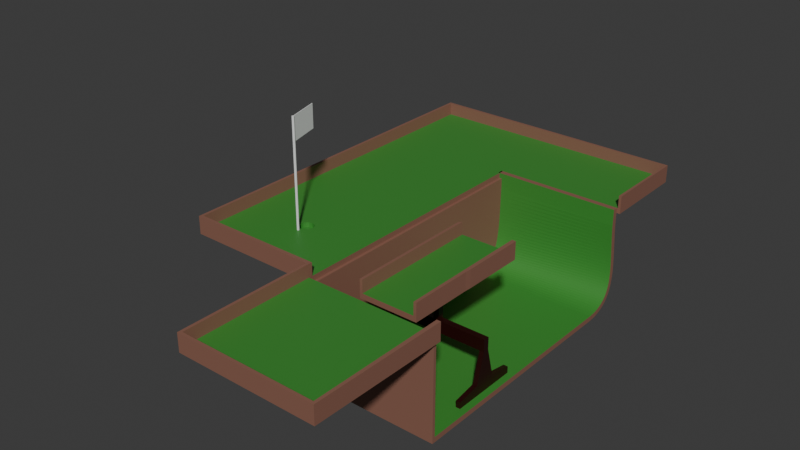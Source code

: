 # Source: lvl_4.blend  (saved by Blender 4.2.66; exported with 4.5.12 LTS)
import bpy
from mathutils import Matrix  # noqa: F401  (used for matrix-valued properties, if any)

bpy.ops.wm.read_factory_settings(use_empty=True)
scene = bpy.context.scene
scene.name = 'Scene'

# ---- collections
col_collection = bpy.data.collections.new('Collection'); scene.collection.children.link(col_collection)

# ---- materials (node trees are filled in below, after node groups)
mat_base = bpy.data.materials.new('base')
mat_weed = bpy.data.materials.new('weed')
mat_stuff = bpy.data.materials.new('stuff')

# ---- material node trees
mat_base.use_nodes = True; mat_base.node_tree.nodes.clear()
_N = mat_base.node_tree.nodes; _L = mat_base.node_tree.links
n0 = _N.new('ShaderNodeBsdfPrincipled'); n0.name = 'Principled BSDF'; n0.location = (10, 300)
n0.inputs[0].default_value = (0.2602, 0.1214, 0.0844, 1.0)
n1 = _N.new('ShaderNodeOutputMaterial'); n1.name = 'Material Output'; n1.location = (300, 300)
_L.new(n0.outputs[0], n1.inputs[0])
n1.is_active_output = True
mat_weed.use_nodes = True; mat_weed.node_tree.nodes.clear()
_N = mat_weed.node_tree.nodes; _L = mat_weed.node_tree.links
n0 = _N.new('ShaderNodeBsdfPrincipled'); n0.name = 'Principled BSDF'; n0.location = (10, 300)
n0.inputs[0].default_value = (0.04411, 0.2602, 0.03676, 1.0)
n1 = _N.new('ShaderNodeOutputMaterial'); n1.name = 'Material Output'; n1.location = (300, 300)
_L.new(n0.outputs[0], n1.inputs[0])
n1.is_active_output = True
mat_stuff.use_nodes = True; mat_stuff.node_tree.nodes.clear()
_N = mat_stuff.node_tree.nodes; _L = mat_stuff.node_tree.links
n0 = _N.new('ShaderNodeBsdfPrincipled'); n0.name = 'Principled BSDF'; n0.location = (10, 300)
n0.inputs[0].default_value = (0.02029, 0.0006071, 0.0, 1.0)
n1 = _N.new('ShaderNodeOutputMaterial'); n1.name = 'Material Output'; n1.location = (300, 300)
_L.new(n0.outputs[0], n1.inputs[0])
n1.is_active_output = True

# ---- world
world_world = bpy.data.worlds.new('World'); scene.world = world_world
world_world.use_nodes = True; world_world.node_tree.nodes.clear()
_N = world_world.node_tree.nodes; _L = world_world.node_tree.links
n0 = _N.new('ShaderNodeOutputWorld'); n0.name = 'World Output'; n0.location = (300, 300)
n1 = _N.new('ShaderNodeBackground'); n1.name = 'Background'; n1.location = (10, 300)
n1.inputs[0].default_value = (0.05088, 0.05088, 0.05088, 1.0)
_L.new(n1.outputs[0], n0.inputs[0])
n0.is_active_output = True
world_world.color = (0.05088, 0.05088, 0.05088)
world_world.sun_shadow_jitter_overblur = 0.0

# ---- meshes
me_cylinder = bpy.data.meshes.new('Cylinder')
me_cylinder.from_pydata([(0.0, 0.3, -6.3), (0.0, 0.3, 6.3), (0.15, 0.2598, -6.3), (0.15, 0.2598, 6.3), (0.2598, 0.15, -6.3), (0.2598, 0.15, 6.3), (0.3, 0.0, -6.3), (0.3, 0.0, 6.3), (0.2598, -0.15, -6.3), (0.2598, -0.15, 6.3), (0.15, -0.2598, -6.3), (0.15, -0.2598, 6.3), (0.0, -0.3, -6.3), (0.0, -0.3, 6.3), (-0.15, -0.2598, -6.3), (-0.15, -0.2598, 6.3), (-0.2598, -0.15, -6.3), (-0.2598, -0.15, 6.3), (-0.3, 0.0, -6.3), (-0.3, 0.0, 6.3), (-0.2598, 0.15, -6.3), (-0.2598, 0.15, 6.3), (-0.15, 0.2598, -6.3), (-0.15, 0.2598, 6.3), (0.0, 0.3, 3.58), (0.15, 0.2598, 3.58), (0.2598, 0.15, 3.58), (0.3, 0.0, 3.58), (0.2598, -0.15, 3.58), (0.15, -0.2598, 3.58), (0.0, -0.3, 3.58), (-0.15, -0.2598, 3.58), (-0.2598, -0.15, 3.58), (-0.3, 0.0, 3.58), (-0.2598, 0.15, 3.58), (-0.15, 0.2598, 3.58), (-2.154, 8.339, 3.58), (-2.154, 8.339, 6.3), (-2.304, 8.299, 6.3), (-2.304, 8.299, 3.58)], [], [(24, 1, 3, 25), (25, 3, 5, 26), (26, 5, 7, 27), (27, 7, 9, 28), (28, 9, 11, 29), (29, 11, 13, 30), (30, 13, 15, 31), (31, 15, 17, 32), (32, 17, 19, 33), (33, 19, 21, 34), (3, 1, 23, 21, 19, 17, 15, 13, 11, 9, 7, 5), (34, 21, 23, 35), (35, 23, 38, 39), (0, 2, 4, 6, 8, 10, 12, 14, 16, 18, 20, 22), (22, 35, 24, 0), (20, 34, 35, 22), (18, 33, 34, 20), (16, 32, 33, 18), (14, 31, 32, 16), (12, 30, 31, 14), (10, 29, 30, 12), (8, 28, 29, 10), (6, 27, 28, 8), (4, 26, 27, 6), (2, 25, 26, 4), (0, 24, 25, 2), (39, 38, 37, 36), (24, 35, 39, 36), (1, 24, 36, 37), (23, 1, 37, 38)])
_uv = me_cylinder.uv_layers.new(name='UVMap')
_uv.uv.foreach_set('vector', [1.0, 0.8921, 1.0, 1.0, 0.9167, 1.0, 0.9167, 0.8921, 0.9167, 0.8921, 0.9167, 1.0, 0.8333, 1.0, 0.8333, 0.8921, 0.8333, 0.8921, 0.8333, 1.0, 0.75, 1.0, 0.75, 0.8921, 0.75, 0.8921, 0.75, 1.0, 0.6667, 1.0, 0.6667, 0.8921, 0.6667, 0.8921, 0.6667, 1.0, 0.5833, 1.0, 0.5833, 0.8921, 0.5833, 0.8921, 0.5833, 1.0, 0.5, 1.0, 0.5, 0.8921, 0.5, 0.8921, 0.5, 1.0, 0.4167, 1.0, 0.4167, 0.8921, 0.4167, 0.8921, 0.4167, 1.0, 0.3333, 1.0, 0.3333, 0.8921, 0.3333, 0.8921, 0.3333, 1.0, 0.25, 1.0, 0.25, 0.8921, 0.25, 0.8921, 0.25, 1.0, 0.1667, 1.0, 0.1667, 0.8921, 0.37, 0.4578, 0.25, 0.49, 0.13, 0.4578, 0.04215, 0.37, 0.01, 0.25, 0.04215, 0.13, 0.13, 0.04215, 0.25, 0.01, 0.37, 0.04215, 0.4578, 0.13, 0.49, 0.25, 0.4578, 0.37, 0.1667, 0.8921, 0.1667, 1.0, 0.08333, 1.0, 0.08333, 0.8921, 0.08333, 0.8921, 0.08333, 1.0, 0.08333, 1.0, 0.08333, 0.8921, 0.75, 0.49, 0.87, 0.4578, 0.9578, 0.37, 0.99, 0.25, 0.9578, 0.13, 0.87, 0.04215, 0.75, 0.01, 0.63, 0.04215, 0.5422, 0.13, 0.51, 0.25, 0.5422, 0.37, 0.63, 0.4578, 0.08333, 0.5, 0.08333, 0.8921, 7.451e-08, 0.8921, 7.451e-08, 0.5, 0.1667, 0.5, 0.1667, 0.8921, 0.08333, 0.8921, 0.08333, 0.5, 0.25, 0.5, 0.25, 0.8921, 0.1667, 0.8921, 0.1667, 0.5, 0.3333, 0.5, 0.3333, 0.8921, 0.25, 0.8921, 0.25, 0.5, 0.4167, 0.5, 0.4167, 0.8921, 0.3333, 0.8921, 0.3333, 0.5, 0.5, 0.5, 0.5, 0.8921, 0.4167, 0.8921, 0.4167, 0.5, 0.5833, 0.5, 0.5833, 0.8921, 0.5, 0.8921, 0.5, 0.5, 0.6667, 0.5, 0.6667, 0.8921, 0.5833, 0.8921, 0.5833, 0.5, 0.75, 0.5, 0.75, 0.8921, 0.6667, 0.8921, 0.6667, 0.5, 0.8333, 0.5, 0.8333, 0.8921, 0.75, 0.8921, 0.75, 0.5, 0.9167, 0.5, 0.9167, 0.8921, 0.8333, 0.8921, 0.8333, 0.5, 1.0, 0.5, 1.0, 0.8921, 0.9167, 0.8921, 0.9167, 0.5, 0.08333, 0.8921, 0.08333, 1.0, 7.451e-08, 1.0, 7.451e-08, 0.8921, 7.451e-08, 0.8921, 0.08333, 0.8921, 0.08333, 0.8921, 7.451e-08, 0.8921, 1.0, 1.0, 1.0, 0.8921, 1.0, 0.8921, 1.0, 1.0, 0.13, 0.4578, 0.25, 0.49, 0.25, 0.49, 0.13, 0.4578])
me_cylinder.update()
me_cube = bpy.data.meshes.new('Cube')
me_cube.from_pydata([(0.09858, -1.751, 10.73), (15.12, -1.144, 10.73), (0.588, -5.719, -0.2906), (0.588, -5.719, 0.317), (0.09858, -1.144, 10.73), (15.12, -1.751, 10.73), (15.61, -5.719, -0.2906), (15.61, -5.719, 0.317), (15.61, -32.97, 0.317), (15.61, -32.97, -0.2906), (15.61, -18.26, 0.317), (15.61, -18.26, -0.2906), (0.588, -18.26, 0.317), (0.588, -18.26, -0.2906), (15.61, -6.849, 0.317), (15.61, -6.849, -0.2906), (0.588, -6.849, 0.317), (0.588, -6.849, -0.2906), (-0.06515, -32.97, 12.95), (16.07, -32.97, 12.95), (-0.06515, -48.64, 12.95), (15.93, -48.64, 12.95), (0.2604, -32.97, 12.95), (15.61, -32.97, 12.95), (0.2604, -48.32, 12.95), (15.61, -48.32, 12.95), (16.07, -32.97, 10.88), (16.07, -32.97, 11.49), (-0.06515, -32.97, 10.88), (-0.06515, -32.97, 11.49), (15.93, -48.64, 10.88), (15.93, -48.64, 11.49), (-0.06515, -48.64, 11.49), (-0.06515, -48.64, 10.88), (15.61, -32.97, 11.49), (15.61, -32.97, 10.88), (0.2604, -32.97, 10.88), (0.2604, -32.97, 11.49), (15.61, -48.32, 11.49), (15.61, -48.32, 10.88), (0.2604, -48.32, 11.49), (0.2604, -48.32, 10.88), (15.61, -33.3, 0.317), (15.61, -33.3, -0.2906), (0.1276, -18.26, 0.317), (0.1276, -18.26, -0.2906), (0.1276, -6.849, 0.317), (0.1276, -6.849, -0.2906), (0.588, -18.26, 10.88), (0.588, -6.849, 10.88), (0.1276, -18.26, 10.88), (15.61, -33.3, 10.88), (0.1276, -6.849, 10.88), (0.588, -32.99, 0.317), (7.385, -32.97, 0.317), (7.543, -32.97, -0.2906), (0.588, -32.83, -0.2906), (7.098, -33.3, 0.317), (0.2014, -33.33, 0.317), (7.145, -33.3, -0.2906), (0.201, -33.29, -0.2906), (7.409, -32.97, 10.88), (0.588, -32.97, 10.88), (0.2014, -33.33, 10.88), (7.102, -33.3, 10.88), (0.09858, -1.144, 9.603), (0.09858, -1.751, 9.603), (15.12, -1.144, 9.603), (15.12, -1.751, 9.603), (0.09999, -1.159, 9.111), (0.1042, -1.172, 8.623), (0.1109, -1.183, 8.139), (0.12, -1.194, 7.661), (0.1313, -1.204, 7.188), (0.1447, -1.217, 6.722), (0.1599, -1.232, 6.264), (0.1767, -1.251, 5.814), (0.195, -1.275, 5.372), (0.2146, -1.305, 4.941), (0.2352, -1.342, 4.52), (0.2569, -1.388, 4.11), (0.2792, -1.444, 3.712), (0.3021, -1.509, 3.328), (0.3254, -1.587, 2.957), (0.3488, -1.677, 2.602), (0.3721, -1.781, 2.264), (0.3952, -1.899, 1.943), (0.4177, -2.031, 1.64), (0.4396, -2.18, 1.358), (0.4605, -2.344, 1.097), (0.4802, -2.523, 0.8584), (0.4986, -2.719, 0.6424), (0.5156, -2.931, 0.4496), (0.5309, -3.158, 0.2797), (0.5446, -3.403, 0.1324), (0.5566, -3.666, 0.00711), (0.5668, -3.948, -0.09661), (0.5752, -4.251, -0.179), (0.5816, -4.578, -0.2401), (0.586, -4.93, -0.2795), (0.5881, -5.31, -0.2966), (15.6, -5.219, -0.2583), (15.6, -4.746, -0.1969), (15.59, -4.3, -0.1062), (15.58, -3.882, 0.01372), (15.57, -3.492, 0.1627), (15.55, -3.13, 0.3399), (15.54, -2.799, 0.5438), (15.52, -2.499, 0.7722), (15.5, -2.232, 1.022), (15.48, -1.997, 1.29), (15.45, -1.793, 1.574), (15.43, -1.617, 1.869), (15.41, -1.469, 2.175), (15.38, -1.345, 2.49), (15.36, -1.243, 2.812), (15.34, -1.159, 3.142), (15.32, -1.093, 3.478), (15.3, -1.041, 3.822), (15.28, -1.003, 4.172), (15.26, -0.9765, 4.529), (15.24, -0.9601, 4.892), (15.22, -0.9527, 5.261), (15.2, -0.9529, 5.637), (15.19, -0.9598, 6.018), (15.17, -0.9721, 6.403), (15.16, -0.9888, 6.794), (15.15, -1.009, 7.188), (15.14, -1.031, 7.586), (15.13, -1.055, 7.987), (15.12, -1.079, 8.389), (15.12, -1.102, 8.793), (15.12, -1.124, 9.198), (15.6, -5.255, 0.3482), (15.6, -4.823, 0.4058), (15.59, -4.421, 0.4892), (15.58, -4.05, 0.5975), (15.57, -3.709, 0.7297), (15.55, -3.399, 0.8844), (15.54, -3.119, 1.06), (15.52, -2.869, 1.254), (15.5, -2.647, 1.466), (15.48, -2.452, 1.692), (15.46, -2.283, 1.932), (15.44, -2.136, 2.184), (15.42, -2.011, 2.448), (15.4, -1.905, 2.724), (15.38, -1.817, 3.01), (15.35, -1.744, 3.306), (15.33, -1.685, 3.613), (15.31, -1.638, 3.931), (15.29, -1.604, 4.258), (15.27, -1.58, 4.596), (15.25, -1.565, 4.942), (15.23, -1.559, 5.297), (15.22, -1.56, 5.66), (15.2, -1.567, 6.031), (15.18, -1.579, 6.409), (15.17, -1.596, 6.793), (15.16, -1.616, 7.183), (15.14, -1.639, 7.578), (15.13, -1.662, 7.977), (15.13, -1.686, 8.38), (15.12, -1.71, 8.786), (15.12, -1.732, 9.194), (0.5868, -5.347, 0.3099), (0.5836, -5.007, 0.3232), (0.5785, -4.699, 0.3553), (0.5718, -4.419, 0.4048), (0.5636, -4.165, 0.4704), (0.5541, -3.935, 0.5516), (0.5434, -3.723, 0.6485), (0.5313, -3.528, 0.7618), (0.518, -3.345, 0.8931), (0.5032, -3.174, 1.044), (0.487, -3.014, 1.217), (0.4694, -2.863, 1.412), (0.4504, -2.722, 1.631), (0.4301, -2.592, 1.874), (0.4088, -2.472, 2.14), (0.3867, -2.365, 2.428), (0.3639, -2.269, 2.738), (0.3408, -2.184, 3.067), (0.3176, -2.11, 3.414), (0.2944, -2.047, 3.779), (0.2716, -1.993, 4.16), (0.2493, -1.948, 4.555), (0.2277, -1.912, 4.964), (0.2071, -1.882, 5.386), (0.1877, -1.858, 5.819), (0.1697, -1.839, 6.263), (0.1533, -1.824, 6.717), (0.1386, -1.812, 7.18), (0.1258, -1.801, 7.651), (0.1153, -1.791, 8.13), (0.1071, -1.78, 8.615), (0.1014, -1.767, 9.107), (0.1276, -1.144, 0.317), (0.1276, -1.144, 10.88), (0.1276, -1.144, -0.2906), (0.588, -1.144, -0.2906), (0.588, -1.144, 10.88), (0.588, -1.144, 0.317), (0.09858, -1.751, 11.49), (-15.41, 9.46, 12.95), (-15.41, -32.84, 12.95), (0.2604, 9.135, 12.95), (0.2604, -32.51, 12.95), (-15.08, 9.135, 12.95), (-15.08, -32.51, 12.95), (15.21, 9.135, 12.95), (15.42, 9.347, 12.95), (-15.41, -32.84, 10.88), (-15.41, -32.84, 11.49), (-15.41, 9.46, 11.49), (-15.41, 9.46, 10.88), (0.2604, -32.51, 10.88), (0.2604, 9.135, 10.88), (0.2604, 9.135, 11.49), (-15.08, -32.51, 10.88), (-15.08, 9.135, 11.49), (-15.08, 9.135, 10.88), (-0.06515, -32.51, 10.88), (0.2604, -24.31, 10.88), (0.2604, -17.49, 10.88), (-0.1018, -17.11, 10.88), (-0.06515, -24.01, 10.88), (-15.41, -0.9231, 12.95), (-15.08, -1.11, 12.95), (-15.41, -0.9231, 11.49), (-15.41, -0.9231, 10.88), (0.2604, -1.11, 11.49), (0.2604, -1.11, 10.88), (-15.08, -1.11, 11.49), (-15.08, -1.11, 10.88), (15.21, -1.11, 10.88), (15.21, 9.135, 10.88), (15.21, 9.135, 11.49), (15.21, -1.11, 11.49), (0.2604, 9.435, 11.49), (0.2604, 9.435, 10.88), (15.51, -1.11, 10.88), (15.42, 9.347, 10.88), (15.42, 9.347, 11.49), (15.51, -1.11, 11.49), (15.21, -1.11, 12.95), (15.12, -1.751, 11.49), (15.51, -1.11, 12.95), (0.2604, 9.435, 12.95), (15.12, -1.144, 11.49), (0.09858, -1.144, 11.49), (-15.41, -18.39, 10.88), (-15.08, -18.26, 10.88), (-15.41, -18.39, 12.95), (-15.08, -18.26, 12.95), (-15.41, -18.39, 11.49), (0.2604, -18.26, 10.88), (0.2604, -32.51, 11.49), (-15.08, -32.51, 11.49), (0.2604, -18.26, 11.49), (-15.08, -18.26, 11.49), (-6.796, -25.96, 11.49), (-6.796, -24.81, 11.49), (-8.032, -24.81, 11.49), (-8.032, -25.96, 11.49), (-6.632, -25.7, 11.49), (-7.057, -26.15, 11.49), (-7.057, -24.62, 11.49), (-6.632, -25.07, 11.49), (-8.197, -25.07, 11.49), (-7.771, -24.62, 11.49), (-7.771, -26.15, 11.49), (-8.197, -25.7, 11.49), (-7.414, -24.54, 11.49), (-7.414, -26.23, 11.49), (-6.571, -25.38, 11.49), (-8.257, -25.38, 11.49), (-6.796, -25.96, 10.97), (-6.796, -24.81, 10.97), (-8.032, -24.81, 10.97), (-8.032, -25.96, 10.97), (-6.632, -25.7, 10.97), (-7.057, -26.15, 10.97), (-7.183, -25.6, 10.97), (-7.057, -24.62, 10.97), (-6.632, -25.07, 10.97), (-7.183, -25.17, 10.97), (-8.197, -25.07, 10.97), (-7.771, -24.62, 10.97), (-7.645, -25.17, 10.97), (-7.771, -26.15, 10.97), (-8.197, -25.7, 10.97), (-7.645, -25.6, 10.97), (-7.414, -24.54, 10.97), (-7.414, -25.17, 10.97), (-7.414, -26.23, 10.97), (-7.414, -25.6, 10.97), (-6.571, -25.38, 10.97), (-7.183, -25.38, 10.97), (-8.257, -25.38, 10.97), (-7.645, -25.38, 10.97), (-7.414, -25.38, 10.97), (9.33, -23.82, 10.88), (8.722, -23.82, 10.88), (9.33, -24.52, 10.88), (8.722, -24.52, 10.88), (9.33, -23.82, 6.301), (8.722, -23.82, 6.301), (9.33, -24.52, 6.301), (8.722, -24.52, 6.301), (9.33, -23.82, 4.912), (8.722, -23.82, 4.912), (9.33, -24.52, 4.912), (8.722, -24.52, 4.912), (3.227, -24.52, 6.301), (3.227, -23.82, 6.301), (3.227, -23.82, 4.912), (3.227, -24.52, 4.912), (14.83, -23.82, 6.301), (14.83, -24.52, 6.301), (14.83, -24.52, 4.912), (14.83, -23.82, 4.912), (3.656, -23.82, 6.301), (3.656, -24.52, 6.301), (3.656, -23.82, 4.912), (3.656, -24.52, 4.912), (14.32, -24.52, 6.301), (14.32, -23.82, 6.301), (14.32, -24.52, 4.912), (14.32, -23.82, 4.912), (3.656, -24.52, 0.1841), (3.227, -24.52, 0.1841), (3.227, -23.82, 0.1841), (3.656, -23.82, 0.1841), (14.32, -23.82, 0.1841), (14.83, -23.82, 0.1841), (14.83, -24.52, 0.1841), (14.32, -24.52, 0.1841), (3.227, -28.09, 1.058), (3.227, -28.09, 0.1841), (3.656, -28.09, 0.1841), (3.656, -28.09, 1.058), (3.656, -20.25, 1.058), (3.656, -20.25, 0.1841), (3.227, -20.25, 0.1841), (3.227, -20.25, 1.058), (14.83, -20.25, 1.058), (14.83, -20.25, 0.1841), (14.32, -20.25, 0.1841), (14.32, -20.25, 1.058), (14.32, -28.09, 1.058), (14.32, -28.09, 0.1841), (14.83, -28.09, 0.1841), (14.83, -28.09, 1.058), (14.32, -26.31, 0.1841), (14.32, -25.42, 1.521), (14.83, -26.31, 0.1841), (14.83, -25.42, 1.521), (3.227, -26.31, 0.1841), (3.227, -25.42, 1.521), (3.656, -26.31, 0.1841), (3.656, -25.42, 1.521), (3.656, -22.03, 0.1841), (3.656, -22.92, 1.521), (3.227, -22.03, 0.1841), (3.227, -22.92, 1.521), (14.83, -22.03, 0.1841), (14.83, -22.92, 1.521), (14.32, -22.03, 0.1841), (14.32, -22.92, 1.521)], [], [(17, 16, 3, 2), (67, 68, 164, 132), (6, 7, 14, 15), (65, 66, 0, 4), (2, 6, 15, 17), (7, 3, 16, 14), (43, 42, 57, 59), (55, 9, 43, 59), (12, 16, 49, 48), (11, 13, 17, 15), (8, 54, 61, 35), (12, 10, 14, 16), (32, 31, 21, 20), (31, 27, 19, 21), (24, 22, 18, 20), (39, 35, 26, 30), (29, 32, 20, 18), (34, 38, 25, 23), (40, 37, 22, 24), (23, 25, 21, 19), (41, 39, 30, 33), (33, 32, 29, 28), (30, 31, 32, 33), (34, 37, 40, 38), (36, 41, 33, 28), (26, 27, 31, 30), (38, 40, 24, 25), (36, 35, 39, 41), (25, 24, 20, 21), (57, 42, 51, 64), (60, 58, 44, 45), (45, 44, 46, 47), (17, 13, 45, 47), (51, 42, 8, 35), (11, 9, 55, 56, 13), (62, 48, 50, 63), (35, 61, 64, 51), (15, 14, 10, 11), (8, 9, 11, 10), (42, 43, 9, 8), (48, 49, 52, 50), (44, 58, 63, 50), (8, 10, 12, 53, 54), (13, 56, 60, 45), (46, 44, 50, 52), (60, 56, 55, 59), (58, 60, 59, 57), (5, 0, 66, 68), (64, 61, 62, 63), (57, 64, 63, 58), (61, 54, 53, 62), (53, 12, 48, 62), (26, 35, 34, 27), (19, 27, 34, 23), (28, 29, 37, 36), (37, 29, 18, 22), (37, 34, 35, 36), (49, 16, 202, 201), (16, 17, 200, 202), (4, 1, 67, 65), (1, 5, 68, 67), (0, 5, 246, 203), (15, 17, 16, 14), (65, 67, 132, 69), (68, 66, 196, 164), (66, 65, 69, 196), (69, 132, 131, 70), (70, 131, 130, 71), (71, 130, 129, 72), (72, 129, 128, 73), (73, 128, 127, 74), (74, 127, 126, 75), (75, 126, 125, 76), (76, 125, 124, 77), (77, 124, 123, 78), (78, 123, 122, 79), (79, 122, 121, 80), (80, 121, 120, 81), (81, 120, 119, 82), (82, 119, 118, 83), (83, 118, 117, 84), (84, 117, 116, 85), (85, 116, 115, 86), (86, 115, 114, 87), (87, 114, 113, 88), (88, 113, 112, 89), (89, 112, 111, 90), (90, 111, 110, 91), (91, 110, 109, 92), (92, 109, 108, 93), (93, 108, 107, 94), (94, 107, 106, 95), (95, 106, 105, 96), (96, 105, 104, 97), (97, 104, 103, 98), (98, 103, 102, 99), (99, 102, 101, 100), (100, 101, 6, 2), (132, 164, 163, 131), (131, 163, 162, 130), (130, 162, 161, 129), (129, 161, 160, 128), (128, 160, 159, 127), (127, 159, 158, 126), (126, 158, 157, 125), (125, 157, 156, 124), (124, 156, 155, 123), (123, 155, 154, 122), (122, 154, 153, 121), (121, 153, 152, 120), (120, 152, 151, 119), (119, 151, 150, 118), (118, 150, 149, 117), (117, 149, 148, 116), (116, 148, 147, 115), (115, 147, 146, 114), (114, 146, 145, 113), (113, 145, 144, 112), (112, 144, 143, 111), (111, 143, 142, 110), (110, 142, 141, 109), (109, 141, 140, 108), (108, 140, 139, 107), (107, 139, 138, 106), (106, 138, 137, 105), (105, 137, 136, 104), (104, 136, 135, 103), (103, 135, 134, 102), (102, 134, 133, 101), (101, 133, 7, 6), (164, 196, 195, 163), (163, 195, 194, 162), (162, 194, 193, 161), (161, 193, 192, 160), (160, 192, 191, 159), (159, 191, 190, 158), (158, 190, 189, 157), (157, 189, 188, 156), (156, 188, 187, 155), (155, 187, 186, 154), (154, 186, 185, 153), (153, 185, 184, 152), (152, 184, 183, 151), (151, 183, 182, 150), (150, 182, 181, 149), (149, 181, 180, 148), (148, 180, 179, 147), (147, 179, 178, 146), (146, 178, 177, 145), (145, 177, 176, 144), (144, 176, 175, 143), (143, 175, 174, 142), (142, 174, 173, 141), (141, 173, 172, 140), (140, 172, 171, 139), (139, 171, 170, 138), (138, 170, 169, 137), (137, 169, 168, 136), (136, 168, 167, 135), (135, 167, 166, 134), (134, 166, 165, 133), (133, 165, 3, 7), (196, 69, 70, 195), (195, 70, 71, 194), (194, 71, 72, 193), (193, 72, 73, 192), (192, 73, 74, 191), (191, 74, 75, 190), (190, 75, 76, 189), (189, 76, 77, 188), (188, 77, 78, 187), (187, 78, 79, 186), (186, 79, 80, 185), (185, 80, 81, 184), (184, 81, 82, 183), (183, 82, 83, 182), (182, 83, 84, 181), (181, 84, 85, 180), (180, 85, 86, 179), (179, 86, 87, 178), (178, 87, 88, 177), (177, 88, 89, 176), (176, 89, 90, 175), (175, 90, 91, 174), (174, 91, 92, 173), (173, 92, 93, 172), (172, 93, 94, 171), (171, 94, 95, 170), (170, 95, 96, 169), (169, 96, 97, 168), (168, 97, 98, 167), (167, 98, 99, 166), (166, 99, 100, 165), (165, 100, 2, 3), (197, 198, 201, 202), (199, 197, 202, 200), (47, 46, 197, 199), (17, 47, 199, 200), (46, 52, 198, 197), (52, 49, 201, 198), (255, 213, 205, 253), (213, 37, 22, 205), (208, 206, 248, 204), (219, 216, 36, 212), (239, 214, 204, 248), (257, 258, 209, 207), (220, 218, 206, 208), (207, 209, 205, 22), (252, 219, 212, 251), (215, 214, 239, 240), (230, 229, 214, 215), (231, 218, 220, 233), (217, 221, 215, 240), (36, 37, 213, 212), (233, 220, 208, 228), (256, 216, 219, 252), (228, 208, 204, 227), (216, 223, 226, 222), (226, 223, 224, 225), (36, 216, 257, 37), (22, 37, 257, 207), (210, 245, 247, 211), (250, 203, 246, 249), (259, 257, 216, 256), (231, 232, 235, 238), (254, 228, 227, 253), (217, 232, 234, 221), (260, 233, 228, 254), (259, 231, 233, 260), (251, 255, 229, 230), (221, 234, 230, 215), (214, 229, 227, 204), (239, 218, 206, 248), (218, 231, 238, 237), (218, 237, 210, 206), (232, 217, 236, 235), (243, 244, 241, 242), (240, 239, 243, 242), (235, 236, 242, 241), (236, 217, 240, 242), (238, 235, 241, 244), (217, 218, 239, 240), (206, 210, 211, 248), (237, 238, 245, 210), (243, 239, 248, 211), (244, 243, 211, 247), (238, 244, 247, 245), (1, 4, 250, 249), (4, 0, 203, 250), (5, 1, 249, 246), (212, 213, 255, 251), (258, 260, 254, 209), (209, 254, 253, 205), (231, 259, 256, 232), (232, 256, 252, 234), (234, 252, 251, 230), (229, 255, 253, 227), (263, 270, 273, 267, 262, 259, 260), (261, 266, 274, 271, 264, 258, 257), (264, 272, 276, 269, 263, 260, 258), (271, 274, 295, 290), (266, 261, 277, 282), (269, 276, 299, 287), (274, 266, 282, 295), (268, 262, 278, 285), (263, 269, 287, 279), (267, 273, 293, 284), (270, 263, 279, 288), (265, 275, 297, 281), (262, 268, 275, 265, 261, 257, 259), (264, 271, 290, 280), (272, 264, 280, 291), (275, 268, 285, 297), (273, 270, 288, 293), (276, 272, 291, 299), (261, 265, 281, 277), (262, 267, 284, 278), (277, 281, 283, 282), (297, 285, 286, 298), (278, 284, 286, 285), (293, 288, 289, 294), (279, 287, 289, 288), (299, 291, 292, 300), (280, 290, 292, 291), (295, 282, 283, 296), (301, 294, 289, 300), (298, 286, 294, 301), (290, 295, 296, 292), (284, 293, 294, 286), (283, 298, 301, 296), (296, 301, 300, 292), (287, 299, 300, 289), (281, 297, 298, 283), (304, 305, 309, 308), (308, 309, 313, 312), (303, 302, 306, 307), (305, 303, 307, 309), (302, 304, 308, 306), (311, 310, 312, 313), (313, 325, 324, 311), (307, 306, 310, 311), (309, 323, 325, 313), (314, 315, 316, 317), (322, 315, 314, 323), (324, 316, 315, 322), (323, 314, 317, 325), (318, 319, 320, 321), (326, 319, 318, 327), (328, 320, 319, 326), (327, 318, 321, 329), (311, 324, 322, 307), (307, 322, 323, 309), (306, 327, 329, 310), (310, 329, 328, 312), (312, 328, 326, 308), (308, 326, 327, 306), (330, 331, 332, 333), (316, 332, 331, 317), (325, 330, 333, 324), (334, 335, 336, 337), (320, 336, 335, 321), (329, 334, 337, 328), (338, 339, 340, 341), (358, 339, 338, 359), (360, 340, 339, 358), (361, 341, 340, 360), (359, 338, 341, 361), (342, 343, 344, 345), (362, 343, 342, 363), (364, 344, 343, 362), (365, 345, 344, 364), (363, 342, 345, 365), (346, 347, 348, 349), (366, 347, 346, 367), (368, 348, 347, 366), (369, 349, 348, 368), (367, 346, 349, 369), (350, 351, 352, 353), (354, 351, 350, 355), (356, 352, 351, 354), (357, 353, 352, 356), (355, 350, 353, 357), (328, 355, 357, 320), (320, 357, 356, 336), (336, 356, 354, 337), (337, 354, 355, 328), (317, 359, 361, 325), (325, 361, 360, 330), (330, 360, 358, 331), (331, 358, 359, 317), (324, 363, 365, 316), (316, 365, 364, 332), (332, 364, 362, 333), (333, 362, 363, 324), (321, 367, 369, 329), (329, 369, 368, 334), (334, 368, 366, 335), (335, 366, 367, 321), (303, 305, 304, 302)])
me_cube.polygons.foreach_set('material_index', [0, 0, 0, 0, 0, 1, 0, 0, 0, 0, 0, 1, 0, 0, 0, 0, 0, 0, 0, 0, 0, 0, 0, 1, 0, 0, 0, 0, 0, 0, 0, 0, 0, 0, 0, 0, 0, 0, 0, 0, 0, 0, 1, 0, 0, 0, 0, 1, 0, 0, 0, 0, 0, 0, 0, 0, 0, 0, 0, 0, 0, 1, 0, 0, 1, 0, 0, 0, 0, 0, 0, 0, 0, 0, 0, 0, 0, 0, 0, 0, 0, 0, 0, 0, 0, 0, 0, 0, 0, 0, 0, 0, 0, 0, 0, 0, 0, 0, 0, 0, 0, 0, 0, 0, 0, 0, 0, 0, 0, 0, 0, 0, 0, 0, 0, 0, 0, 0, 0, 0, 0, 0, 0, 0, 0, 0, 0, 0, 0, 0, 1, 1, 1, 1, 1, 1, 1, 1, 1, 1, 1, 1, 1, 1, 1, 1, 1, 1, 1, 1, 1, 1, 1, 1, 1, 1, 1, 1, 1, 1, 1, 1, 0, 0, 0, 0, 0, 0, 0, 0, 0, 0, 0, 0, 0, 0, 0, 0, 0, 0, 0, 0, 0, 0, 0, 0, 0, 0, 0, 0, 0, 0, 0, 0, 0, 0, 0, 0, 0, 0, 0, 0, 0, 0, 0, 0, 0, 0, 0, 0, 0, 1, 0, 0, 0, 0, 0, 0, 0, 0, 0, 0, 0, 0, 0, 0, 0, 0, 1, 0, 0, 0, 0, 1, 0, 0, 0, 0, 0, 0, 0, 0, 0, 1, 0, 0, 0, 0, 0, 0, 0, 0, 0, 0, 0, 0, 0, 1, 1, 1, 1, 1, 1, 1, 1, 1, 1, 1, 1, 1, 1, 1, 1, 1, 1, 1, 1, 1, 1, 1, 1, 1, 1, 1, 1, 1, 1, 1, 1, 1, 1, 1, 1, 2, 2, 2, 2, 2, 2, 2, 2, 2, 2, 2, 2, 2, 2, 2, 2, 2, 2, 2, 2, 2, 2, 2, 2, 2, 2, 2, 2, 2, 2, 2, 2, 2, 2, 2, 2, 2, 2, 2, 2, 2, 2, 2, 2, 2, 2, 2, 2, 2, 2, 2, 2, 2, 2, 2, 2, 2, 2, 2, 2, 2, 2, 2, 2, 2, 2])
_uv = me_cube.uv_layers.new(name='UVMap')
_uv.uv.foreach_set('vector', [0.375, 0.0, 0.625, 0.0, 0.625, 0.25, 0.375, 0.25, 0.375, 0.75, 0.625, 0.75, 0.625, 0.7424, 0.375, 0.7424, 0.375, 0.5, 0.625, 0.5, 0.625, 0.75, 0.375, 0.75, 0.375, 0.0, 0.625, 0.0, 0.625, 0.25, 0.375, 0.25, 0.125, 0.5, 0.375, 0.5, 0.375, 0.75, 0.125, 0.75, 0.625, 0.5, 0.875, 0.5, 0.875, 0.75, 0.625, 0.75, 0.375, 0.25, 0.625, 0.25, 0.625, 0.25, 0.375, 0.25, 0.125, 0.5, 0.125, 0.5, 0.125, 0.5, 0.125, 0.5, 0.875, 0.5, 0.875, 0.5, 0.875, 0.5, 0.875, 0.5, 0.125, 0.5, 0.125, 0.5, 0.125, 0.5, 0.125, 0.5, 0.875, 0.5, 0.875, 0.5, 0.875, 0.5, 0.875, 0.5, 0.875, 0.5, 0.875, 0.5, 0.875, 0.5, 0.875, 0.5, 0.625, 1.0, 0.625, 0.75, 0.625, 0.75, 0.625, 1.0, 0.625, 0.75, 0.625, 0.5, 0.625, 0.5, 0.625, 0.75, 0.875, 0.75, 0.875, 0.5, 0.875, 0.5, 0.875, 0.75, 0.375, 0.75, 0.375, 0.5, 0.375, 0.5, 0.375, 0.75, 0.625, 0.25, 0.625, 0.0, 0.625, 0.0, 0.625, 0.25, 0.625, 0.5, 0.625, 0.75, 0.625, 0.75, 0.625, 0.5, 0.875, 0.75, 0.875, 0.5, 0.875, 0.5, 0.875, 0.75, 0.625, 0.5, 0.625, 0.75, 0.625, 0.75, 0.625, 0.5, 0.125, 0.75, 0.375, 0.75, 0.375, 0.75, 0.125, 0.75, 0.375, 0.0, 0.625, 0.0, 0.625, 0.25, 0.375, 0.25, 0.375, 0.75, 0.625, 0.75, 0.625, 1.0, 0.375, 1.0, 0.625, 0.5, 0.875, 0.5, 0.875, 0.75, 0.625, 0.75, 0.125, 0.5, 0.125, 0.75, 0.125, 0.75, 0.125, 0.5, 0.375, 0.5, 0.625, 0.5, 0.625, 0.75, 0.375, 0.75, 0.625, 0.75, 0.875, 0.75, 0.875, 0.75, 0.625, 0.75, 0.125, 0.5, 0.375, 0.5, 0.375, 0.75, 0.125, 0.75, 0.625, 0.75, 0.875, 0.75, 0.875, 0.75, 0.625, 0.75, 0.625, 0.25, 0.625, 0.25, 0.625, 0.25, 0.625, 0.25, 0.375, 0.25, 0.625, 0.25, 0.625, 0.25, 0.375, 0.25, 0.375, 0.25, 0.625, 0.25, 0.625, 0.25, 0.375, 0.25, 0.125, 0.5, 0.125, 0.5, 0.125, 0.5, 0.125, 0.5, 0.625, 1.0, 0.625, 1.0, 0.625, 0.5, 0.875, 0.75, 0.125, 0.5, 0.125, 0.5, 0.125, 0.5, 0.125, 0.5, 0.125, 0.5, 0.875, 0.5, 0.875, 0.5, 0.875, 0.5, 0.875, 0.5, 0.875, 0.5, 0.875, 0.5, 0.875, 0.5, 0.875, 0.5, 0.125, 0.5, 0.875, 0.5, 0.625, 0.5, 0.125, 0.5, 0.625, 0.5, 0.375, 0.5, 0.125, 0.5, 0.625, 0.5, 0.625, 1.0, 0.125, 0.75, 0.375, 0.5, 0.625, 0.5, 0.875, 0.5, 0.875, 0.5, 0.875, 0.5, 0.875, 0.5, 0.625, 0.25, 0.625, 0.25, 0.625, 0.25, 0.625, 0.25, 0.875, 0.5, 0.875, 0.5, 0.875, 0.5, 0.875, 0.5, 0.875, 0.5, 0.125, 0.5, 0.125, 0.5, 0.125, 0.5, 0.125, 0.5, 0.625, 0.25, 0.625, 0.25, 0.625, 0.25, 0.625, 0.25, 0.125, 0.5, 0.125, 0.5, 0.125, 0.5, 0.125, 0.5, 0.625, 0.25, 0.375, 0.25, 0.375, 0.25, 0.625, 0.25, 0.625, 0.5, 0.875, 0.5, 0.875, 0.75, 0.625, 0.75, 0.875, 0.5, 0.875, 0.5, 0.875, 0.5, 0.875, 0.5, 0.625, 0.25, 0.625, 0.25, 0.625, 0.25, 0.625, 0.25, 0.875, 0.5, 0.875, 0.5, 0.875, 0.5, 0.875, 0.5, 0.875, 0.5, 0.875, 0.5, 0.875, 0.5, 0.875, 0.5, 0.375, 0.5, 0.375, 0.5, 0.0, 0.0, 0.625, 0.5, 0.625, 0.5, 0.625, 0.5, 0.0, 0.0, 0.625, 0.5, 0.125, 0.5, 0.625, 0.25, 0.0, 0.0, 0.125, 0.5, 0.0, 0.0, 0.625, 0.25, 0.625, 0.25, 0.875, 0.5, 0.0, 0.0, 0.0, 0.0, 0.375, 0.5, 0.125, 0.5, 0.875, 0.5, 0.875, 0.5, 0.875, 0.5, 0.875, 0.5, 0.625, 0.0, 0.375, 0.0, 0.375, 0.0, 0.625, 0.0, 0.125, 0.5, 0.375, 0.5, 0.375, 0.75, 0.125, 0.75, 0.375, 0.5, 0.625, 0.5, 0.625, 0.75, 0.375, 0.75, 0.875, 0.5, 0.625, 0.5, 0.625, 0.5, 0.875, 0.5, 0.125, 0.5, 0.125, 0.5, 0.875, 0.5, 0.875, 0.5, 0.125, 0.75, 0.375, 0.75, 0.375, 0.7424, 0.125, 0.7424, 0.625, 0.75, 0.875, 0.75, 0.875, 0.7424, 0.625, 0.7424, 0.625, 0.0, 0.375, 0.0, 0.375, 0.007576, 0.625, 0.007576, 0.125, 0.7424, 0.375, 0.7424, 0.375, 0.7348, 0.125, 0.7348, 0.125, 0.7348, 0.375, 0.7348, 0.375, 0.7273, 0.125, 0.7273, 0.125, 0.7273, 0.375, 0.7273, 0.375, 0.7197, 0.125, 0.7197, 0.125, 0.7197, 0.375, 0.7197, 0.375, 0.7121, 0.125, 0.7121, 0.125, 0.7121, 0.375, 0.7121, 0.375, 0.7045, 0.125, 0.7045, 0.125, 0.7045, 0.375, 0.7045, 0.375, 0.697, 0.125, 0.697, 0.125, 0.697, 0.375, 0.697, 0.375, 0.6894, 0.125, 0.6894, 0.125, 0.6894, 0.375, 0.6894, 0.375, 0.6818, 0.125, 0.6818, 0.125, 0.6818, 0.375, 0.6818, 0.375, 0.6742, 0.125, 0.6742, 0.125, 0.6742, 0.375, 0.6742, 0.375, 0.6667, 0.125, 0.6667, 0.125, 0.6667, 0.375, 0.6667, 0.375, 0.6591, 0.125, 0.6591, 0.125, 0.6591, 0.375, 0.6591, 0.375, 0.6515, 0.125, 0.6515, 0.125, 0.6515, 0.375, 0.6515, 0.375, 0.6439, 0.125, 0.6439, 0.125, 0.6439, 0.375, 0.6439, 0.375, 0.6364, 0.125, 0.6364, 0.125, 0.6364, 0.375, 0.6364, 0.375, 0.6288, 0.125, 0.6288, 0.125, 0.6288, 0.375, 0.6288, 0.375, 0.6212, 0.125, 0.6212, 0.125, 0.6212, 0.375, 0.6212, 0.375, 0.6136, 0.125, 0.6136, 0.125, 0.6136, 0.375, 0.6136, 0.375, 0.6061, 0.125, 0.6061, 0.125, 0.6061, 0.375, 0.6061, 0.375, 0.5985, 0.125, 0.5985, 0.125, 0.5985, 0.375, 0.5985, 0.375, 0.5909, 0.125, 0.5909, 0.125, 0.5909, 0.375, 0.5909, 0.375, 0.5833, 0.125, 0.5833, 0.125, 0.5833, 0.375, 0.5833, 0.375, 0.5758, 0.125, 0.5758, 0.125, 0.5758, 0.375, 0.5758, 0.375, 0.5682, 0.125, 0.5682, 0.125, 0.5682, 0.375, 0.5682, 0.375, 0.5606, 0.125, 0.5606, 0.125, 0.5606, 0.375, 0.5606, 0.375, 0.553, 0.125, 0.553, 0.125, 0.553, 0.375, 0.553, 0.375, 0.5455, 0.125, 0.5455, 0.125, 0.5455, 0.375, 0.5455, 0.375, 0.5379, 0.125, 0.5379, 0.125, 0.5379, 0.375, 0.5379, 0.375, 0.5303, 0.125, 0.5303, 0.125, 0.5303, 0.375, 0.5303, 0.375, 0.5227, 0.125, 0.5227, 0.125, 0.5227, 0.375, 0.5227, 0.375, 0.5152, 0.125, 0.5152, 0.125, 0.5152, 0.375, 0.5152, 0.375, 0.5076, 0.125, 0.5076, 0.125, 0.5076, 0.375, 0.5076, 0.375, 0.5, 0.125, 0.5, 0.375, 0.7424, 0.625, 0.7424, 0.625, 0.7348, 0.375, 0.7348, 0.375, 0.7348, 0.625, 0.7348, 0.625, 0.7273, 0.375, 0.7273, 0.375, 0.7273, 0.625, 0.7273, 0.625, 0.7197, 0.375, 0.7197, 0.375, 0.7197, 0.625, 0.7197, 0.625, 0.7121, 0.375, 0.7121, 0.375, 0.7121, 0.625, 0.7121, 0.625, 0.7045, 0.375, 0.7045, 0.375, 0.7045, 0.625, 0.7045, 0.625, 0.697, 0.375, 0.697, 0.375, 0.697, 0.625, 0.697, 0.625, 0.6894, 0.375, 0.6894, 0.375, 0.6894, 0.625, 0.6894, 0.625, 0.6818, 0.375, 0.6818, 0.375, 0.6818, 0.625, 0.6818, 0.625, 0.6742, 0.375, 0.6742, 0.375, 0.6742, 0.625, 0.6742, 0.625, 0.6667, 0.375, 0.6667, 0.375, 0.6667, 0.625, 0.6667, 0.625, 0.6591, 0.375, 0.6591, 0.375, 0.6591, 0.625, 0.6591, 0.625, 0.6515, 0.375, 0.6515, 0.375, 0.6515, 0.625, 0.6515, 0.625, 0.6439, 0.375, 0.6439, 0.375, 0.6439, 0.625, 0.6439, 0.625, 0.6364, 0.375, 0.6364, 0.375, 0.6364, 0.625, 0.6364, 0.625, 0.6288, 0.375, 0.6288, 0.375, 0.6288, 0.625, 0.6288, 0.625, 0.6212, 0.375, 0.6212, 0.375, 0.6212, 0.625, 0.6212, 0.625, 0.6136, 0.375, 0.6136, 0.375, 0.6136, 0.625, 0.6136, 0.625, 0.6061, 0.375, 0.6061, 0.375, 0.6061, 0.625, 0.6061, 0.625, 0.5985, 0.375, 0.5985, 0.375, 0.5985, 0.625, 0.5985, 0.625, 0.5909, 0.375, 0.5909, 0.375, 0.5909, 0.625, 0.5909, 0.625, 0.5833, 0.375, 0.5833, 0.375, 0.5833, 0.625, 0.5833, 0.625, 0.5758, 0.375, 0.5758, 0.375, 0.5758, 0.625, 0.5758, 0.625, 0.5682, 0.375, 0.5682, 0.375, 0.5682, 0.625, 0.5682, 0.625, 0.5606, 0.375, 0.5606, 0.375, 0.5606, 0.625, 0.5606, 0.625, 0.553, 0.375, 0.553, 0.375, 0.553, 0.625, 0.553, 0.625, 0.5455, 0.375, 0.5455, 0.375, 0.5455, 0.625, 0.5455, 0.625, 0.5379, 0.375, 0.5379, 0.375, 0.5379, 0.625, 0.5379, 0.625, 0.5303, 0.375, 0.5303, 0.375, 0.5303, 0.625, 0.5303, 0.625, 0.5227, 0.375, 0.5227, 0.375, 0.5227, 0.625, 0.5227, 0.625, 0.5152, 0.375, 0.5152, 0.375, 0.5152, 0.625, 0.5152, 0.625, 0.5076, 0.375, 0.5076, 0.375, 0.5076, 0.625, 0.5076, 0.625, 0.5, 0.375, 0.5, 0.625, 0.7424, 0.875, 0.7424, 0.875, 0.7348, 0.625, 0.7348, 0.625, 0.7348, 0.875, 0.7348, 0.875, 0.7273, 0.625, 0.7273, 0.625, 0.7273, 0.875, 0.7273, 0.875, 0.7197, 0.625, 0.7197, 0.625, 0.7197, 0.875, 0.7197, 0.875, 0.7121, 0.625, 0.7121, 0.625, 0.7121, 0.875, 0.7121, 0.875, 0.7045, 0.625, 0.7045, 0.625, 0.7045, 0.875, 0.7045, 0.875, 0.697, 0.625, 0.697, 0.625, 0.697, 0.875, 0.697, 0.875, 0.6894, 0.625, 0.6894, 0.625, 0.6894, 0.875, 0.6894, 0.875, 0.6818, 0.625, 0.6818, 0.625, 0.6818, 0.875, 0.6818, 0.875, 0.6742, 0.625, 0.6742, 0.625, 0.6742, 0.875, 0.6742, 0.875, 0.6667, 0.625, 0.6667, 0.625, 0.6667, 0.875, 0.6667, 0.875, 0.6591, 0.625, 0.6591, 0.625, 0.6591, 0.875, 0.6591, 0.875, 0.6515, 0.625, 0.6515, 0.625, 0.6515, 0.875, 0.6515, 0.875, 0.6439, 0.625, 0.6439, 0.625, 0.6439, 0.875, 0.6439, 0.875, 0.6364, 0.625, 0.6364, 0.625, 0.6364, 0.875, 0.6364, 0.875, 0.6288, 0.625, 0.6288, 0.625, 0.6288, 0.875, 0.6288, 0.875, 0.6212, 0.625, 0.6212, 0.625, 0.6212, 0.875, 0.6212, 0.875, 0.6136, 0.625, 0.6136, 0.625, 0.6136, 0.875, 0.6136, 0.875, 0.6061, 0.625, 0.6061, 0.625, 0.6061, 0.875, 0.6061, 0.875, 0.5985, 0.625, 0.5985, 0.625, 0.5985, 0.875, 0.5985, 0.875, 0.5909, 0.625, 0.5909, 0.625, 0.5909, 0.875, 0.5909, 0.875, 0.5833, 0.625, 0.5833, 0.625, 0.5833, 0.875, 0.5833, 0.875, 0.5758, 0.625, 0.5758, 0.625, 0.5758, 0.875, 0.5758, 0.875, 0.5682, 0.625, 0.5682, 0.625, 0.5682, 0.875, 0.5682, 0.875, 0.5606, 0.625, 0.5606, 0.625, 0.5606, 0.875, 0.5606, 0.875, 0.553, 0.625, 0.553, 0.625, 0.553, 0.875, 0.553, 0.875, 0.5455, 0.625, 0.5455, 0.625, 0.5455, 0.875, 0.5455, 0.875, 0.5379, 0.625, 0.5379, 0.625, 0.5379, 0.875, 0.5379, 0.875, 0.5303, 0.625, 0.5303, 0.625, 0.5303, 0.875, 0.5303, 0.875, 0.5227, 0.625, 0.5227, 0.625, 0.5227, 0.875, 0.5227, 0.875, 0.5152, 0.625, 0.5152, 0.625, 0.5152, 0.875, 0.5152, 0.875, 0.5076, 0.625, 0.5076, 0.625, 0.5076, 0.875, 0.5076, 0.875, 0.5, 0.625, 0.5, 0.625, 0.007576, 0.375, 0.007576, 0.375, 0.01515, 0.625, 0.01515, 0.625, 0.01515, 0.375, 0.01515, 0.375, 0.02273, 0.625, 0.02273, 0.625, 0.02273, 0.375, 0.02273, 0.375, 0.0303, 0.625, 0.0303, 0.625, 0.0303, 0.375, 0.0303, 0.375, 0.03788, 0.625, 0.03788, 0.625, 0.03788, 0.375, 0.03788, 0.375, 0.04545, 0.625, 0.04545, 0.625, 0.04545, 0.375, 0.04545, 0.375, 0.05303, 0.625, 0.05303, 0.625, 0.05303, 0.375, 0.05303, 0.375, 0.06061, 0.625, 0.06061, 0.625, 0.06061, 0.375, 0.06061, 0.375, 0.06818, 0.625, 0.06818, 0.625, 0.06818, 0.375, 0.06818, 0.375, 0.07576, 0.625, 0.07576, 0.625, 0.07576, 0.375, 0.07576, 0.375, 0.08333, 0.625, 0.08333, 0.625, 0.08333, 0.375, 0.08333, 0.375, 0.09091, 0.625, 0.09091, 0.625, 0.09091, 0.375, 0.09091, 0.375, 0.09848, 0.625, 0.09848, 0.625, 0.09848, 0.375, 0.09848, 0.375, 0.1061, 0.625, 0.1061, 0.625, 0.1061, 0.375, 0.1061, 0.375, 0.1136, 0.625, 0.1136, 0.625, 0.1136, 0.375, 0.1136, 0.375, 0.1212, 0.625, 0.1212, 0.625, 0.1212, 0.375, 0.1212, 0.375, 0.1288, 0.625, 0.1288, 0.625, 0.1288, 0.375, 0.1288, 0.375, 0.1364, 0.625, 0.1364, 0.625, 0.1364, 0.375, 0.1364, 0.375, 0.1439, 0.625, 0.1439, 0.625, 0.1439, 0.375, 0.1439, 0.375, 0.1515, 0.625, 0.1515, 0.625, 0.1515, 0.375, 0.1515, 0.375, 0.1591, 0.625, 0.1591, 0.625, 0.1591, 0.375, 0.1591, 0.375, 0.1667, 0.625, 0.1667, 0.625, 0.1667, 0.375, 0.1667, 0.375, 0.1742, 0.625, 0.1742, 0.625, 0.1742, 0.375, 0.1742, 0.375, 0.1818, 0.625, 0.1818, 0.625, 0.1818, 0.375, 0.1818, 0.375, 0.1894, 0.625, 0.1894, 0.625, 0.1894, 0.375, 0.1894, 0.375, 0.197, 0.625, 0.197, 0.625, 0.197, 0.375, 0.197, 0.375, 0.2045, 0.625, 0.2045, 0.625, 0.2045, 0.375, 0.2045, 0.375, 0.2121, 0.625, 0.2121, 0.625, 0.2121, 0.375, 0.2121, 0.375, 0.2197, 0.625, 0.2197, 0.625, 0.2197, 0.375, 0.2197, 0.375, 0.2273, 0.625, 0.2273, 0.625, 0.2273, 0.375, 0.2273, 0.375, 0.2348, 0.625, 0.2348, 0.625, 0.2348, 0.375, 0.2348, 0.375, 0.2424, 0.625, 0.2424, 0.625, 0.2424, 0.375, 0.2424, 0.375, 0.25, 0.625, 0.25, 0.625, 0.25, 0.875, 0.5, 0.875, 0.5, 0.875, 0.5, 0.375, 0.25, 0.625, 0.25, 0.875, 0.5, 0.125, 0.5, 0.375, 0.25, 0.625, 0.25, 0.625, 0.25, 0.375, 0.25, 0.125, 0.5, 0.125, 0.5, 0.125, 0.5, 0.125, 0.5, 0.625, 0.25, 0.625, 0.25, 0.625, 0.25, 0.625, 0.25, 0.875, 0.5, 0.875, 0.5, 0.875, 0.5, 0.875, 0.5, 0.625, 0.8241, 0.625, 0.75, 0.625, 0.75, 0.625, 0.8241, 0.625, 0.75, 0.625, 0.5, 0.625, 0.5, 0.625, 0.75, 0.875, 0.75, 0.875, 0.5, 0.875, 0.5, 0.875, 0.75, 0.375, 0.75, 0.375, 0.5, 0.375, 0.5, 0.375, 0.75, 0.625, 0.25, 0.625, 0.0, 0.625, 0.0, 0.625, 0.25, 0.625, 0.5, 0.625, 0.75, 0.625, 0.75, 0.625, 0.5, 0.875, 0.75, 0.875, 0.5, 0.875, 0.5, 0.875, 0.75, 0.625, 0.5, 0.625, 0.75, 0.625, 0.75, 0.625, 0.5, 0.3009, 0.75, 0.375, 0.75, 0.375, 0.75, 0.3009, 0.75, 0.375, 0.0, 0.625, 0.0, 0.625, 0.25, 0.375, 0.25, 0.375, 0.9467, 0.625, 0.9467, 0.625, 1.0, 0.375, 1.0, 0.8217, 0.5, 0.875, 0.5, 0.875, 0.75, 0.8217, 0.75, 0.125, 0.5, 0.125, 0.75, 0.125, 0.75, 0.125, 0.5, 0.375, 0.5, 0.625, 0.5, 0.625, 0.75, 0.375, 0.75, 0.8217, 0.75, 0.875, 0.75, 0.875, 0.75, 0.8217, 0.75, 0.3009, 0.5, 0.375, 0.5, 0.375, 0.75, 0.3009, 0.75, 0.8217, 0.75, 0.875, 0.75, 0.875, 0.75, 0.8217, 0.75, 0.875, 0.5, 0.875, 0.5, 0.875, 0.5, 0.875, 0.5, 0.875, 0.5, 0.875, 0.5, 0.875, 0.5, 0.875, 0.5, 0.375, 0.5, 0.375, 0.5, 0.0, 0.0, 0.625, 0.5, 0.625, 0.5, 0.625, 0.5, 0.0, 0.0, 0.625, 0.5, 0.875, 0.5, 0.8217, 0.5, 0.8217, 0.5, 0.875, 0.5, 0.375, 0.25, 0.625, 0.25, 0.625, 0.5, 0.375, 0.5, 0.0, 0.0, 0.0, 0.0, 0.375, 0.5, 0.3009, 0.5, 0.0, 0.0, 0.1783, 0.5, 0.1783, 0.5, 0.0, 0.0, 0.6991, 0.75, 0.8217, 0.75, 0.8217, 0.75, 0.699, 0.75, 0.125, 0.5, 0.1783, 0.5, 0.1783, 0.75, 0.125, 0.75, 0.6991, 0.75, 0.8217, 0.75, 0.8217, 0.75, 0.6991, 0.75, 0.6991, 0.5, 0.8217, 0.5, 0.8217, 0.75, 0.6991, 0.75, 0.375, 0.8241, 0.625, 0.8241, 0.625, 0.9467, 0.375, 0.9467, 0.125, 0.75, 0.1783, 0.75, 0.1783, 0.75, 0.125, 0.75, 0.625, 1.0, 0.625, 0.9467, 0.625, 0.9467, 0.625, 1.0, 0.0, 0.0, 0.0, 0.0, 0.0, 0.0, 0.0, 0.0, 0.875, 0.5, 0.8217, 0.5, 0.8217, 0.5, 0.875, 0.5, 0.875, 0.5, 0.875, 0.5, 0.875, 0.5, 0.875, 0.5, 0.1783, 0.5, 0.125, 0.5, 0.125, 0.5, 0.1783, 0.5, 0.0, 0.0, 0.0, 0.0, 0.1783, 0.5, 0.125, 0.5, 0.125, 0.5, 0.0, 0.0, 0.0, 0.0, 0.125, 0.5, 0.1783, 0.5, 0.125, 0.5, 0.125, 0.5, 0.1783, 0.5, 0.125, 0.5, 0.125, 0.5, 0.125, 0.5, 0.125, 0.5, 0.0, 0.0, 0.1783, 0.5, 0.1783, 0.5, 0.0, 0.0, 0.125, 0.5, 0.0, 0.0, 0.0, 0.0, 0.125, 0.5, 0.875, 0.5, 0.875, 0.5, 0.875, 0.5, 0.875, 0.5, 0.875, 0.5, 0.8217, 0.5, 0.8217, 0.5, 0.875, 0.5, 0.0, 0.0, 0.0, 0.0, 0.0, 0.0, 0.0, 0.0, 0.0, 0.0, 0.0, 0.0, 0.0, 0.0, 0.0, 0.0, 0.0, 0.0, 0.0, 0.0, 0.0, 0.0, 0.0, 0.0, 0.375, 0.5, 0.125, 0.5, 0.125, 0.5, 0.375, 0.5, 0.375, 0.25, 0.625, 0.25, 0.625, 0.25, 0.375, 0.25, 0.625, 0.5, 0.375, 0.5, 0.375, 0.5, 0.625, 0.5, 0.375, 0.75, 0.625, 0.75, 0.625, 0.8241, 0.375, 0.8241, 0.625, 0.75, 0.6991, 0.75, 0.6991, 0.75, 0.625, 0.75, 0.625, 0.75, 0.6991, 0.75, 0.699, 0.75, 0.625, 0.75, 0.0, 0.0, 0.0, 0.0, 0.3009, 0.5, 0.1783, 0.5, 0.1783, 0.5, 0.3009, 0.5, 0.3009, 0.75, 0.1783, 0.75, 0.1783, 0.75, 0.3009, 0.75, 0.3009, 0.75, 0.1783, 0.75, 0.625, 0.9467, 0.625, 0.8241, 0.625, 0.8241, 0.625, 0.9467, 0.6729, 0.6099, 0.6722, 0.6001, 0.6722, 0.5953, 0.6722, 0.5906, 0.6729, 0.5822, 0.6991, 0.5, 0.6991, 0.75, 0.6512, 0.6401, 0.6519, 0.6499, 0.6519, 0.6547, 0.6519, 0.6594, 0.6512, 0.6678, 0.625, 0.75, 0.625, 0.5, 0.6647, 0.6678, 0.6675, 0.6657, 0.6689, 0.6657, 0.6704, 0.6657, 0.6729, 0.6678, 0.6991, 0.75, 0.625, 0.75, 0.6519, 0.6594, 0.6519, 0.6547, 0.6519, 0.6547, 0.6519, 0.6594, 0.6519, 0.6499, 0.6512, 0.6401, 0.6512, 0.6401, 0.6519, 0.6499, 0.6704, 0.6657, 0.6689, 0.6657, 0.6689, 0.6657, 0.6704, 0.6657, 0.6519, 0.6547, 0.6519, 0.6499, 0.6519, 0.6499, 0.6519, 0.6547, 0.6566, 0.5843, 0.6595, 0.5822, 0.6595, 0.5822, 0.6566, 0.5843, 0.6729, 0.6678, 0.6704, 0.6657, 0.6704, 0.6657, 0.6729, 0.6678, 0.6722, 0.5906, 0.6722, 0.5953, 0.6722, 0.5953, 0.6722, 0.5906, 0.6722, 0.6001, 0.6729, 0.6099, 0.6729, 0.6099, 0.6722, 0.6001, 0.6538, 0.5843, 0.6552, 0.5843, 0.6552, 0.5843, 0.6538, 0.5843, 0.6595, 0.5822, 0.6566, 0.5843, 0.6552, 0.5843, 0.6538, 0.5843, 0.6512, 0.5822, 0.625, 0.5, 0.6991, 0.5, 0.6512, 0.6678, 0.6519, 0.6594, 0.6519, 0.6594, 0.6512, 0.6678, 0.6675, 0.6657, 0.6647, 0.6678, 0.6647, 0.6678, 0.6675, 0.6657, 0.6552, 0.5843, 0.6566, 0.5843, 0.6566, 0.5843, 0.6552, 0.5843, 0.6722, 0.5953, 0.6722, 0.6001, 0.6722, 0.6001, 0.6722, 0.5953, 0.6689, 0.6657, 0.6675, 0.6657, 0.6675, 0.6657, 0.6689, 0.6657, 0.6512, 0.5822, 0.6538, 0.5843, 0.6538, 0.5843, 0.6512, 0.5822, 0.6729, 0.5822, 0.6722, 0.5906, 0.6722, 0.5906, 0.6729, 0.5822, 0.6512, 0.5822, 0.6538, 0.5843, 0.6536, 0.5897, 0.6515, 0.5889, 0.6552, 0.5843, 0.6566, 0.5843, 0.6559, 0.5897, 0.6548, 0.5897, 0.6729, 0.5822, 0.6722, 0.5906, 0.6705, 0.5897, 0.6707, 0.5827, 0.6722, 0.5953, 0.6722, 0.6001, 0.6705, 0.5972, 0.6705, 0.5934, 0.6729, 0.6678, 0.6704, 0.6657, 0.6705, 0.6603, 0.6726, 0.6611, 0.6689, 0.6657, 0.6675, 0.6657, 0.6683, 0.6603, 0.6694, 0.6603, 0.6512, 0.6678, 0.6519, 0.6594, 0.6536, 0.6603, 0.6534, 0.6673, 0.6519, 0.6547, 0.6519, 0.6499, 0.6536, 0.6528, 0.6536, 0.6566, 0.6621, 0.625, 0.6632, 0.5934, 0.6705, 0.5972, 0.6694, 0.6288, 0.6548, 0.6212, 0.6559, 0.5897, 0.6632, 0.5934, 0.6621, 0.625, 0.6519, 0.6594, 0.6519, 0.6547, 0.6536, 0.6566, 0.6536, 0.6603, 0.6722, 0.5906, 0.6722, 0.5953, 0.6705, 0.5934, 0.6705, 0.5897, 0.6536, 0.6528, 0.6548, 0.6212, 0.6621, 0.625, 0.6609, 0.6566, 0.6609, 0.6566, 0.6621, 0.625, 0.6694, 0.6288, 0.6683, 0.6603, 0.6704, 0.6657, 0.6689, 0.6657, 0.6694, 0.6603, 0.6705, 0.6603, 0.6538, 0.5843, 0.6552, 0.5843, 0.6548, 0.5897, 0.6536, 0.5897, 0.2917, 0.6667, 0.2083, 0.6667, 0.2083, 0.6667, 0.2917, 0.6667, 0.2917, 0.6667, 0.2083, 0.6667, 0.2083, 0.6667, 0.2917, 0.6667, 0.2083, 0.5833, 0.2917, 0.5833, 0.2917, 0.5833, 0.2083, 0.5833, 0.2083, 0.6667, 0.2083, 0.5833, 0.2083, 0.5833, 0.2083, 0.6667, 0.2917, 0.5833, 0.2917, 0.6667, 0.2917, 0.6667, 0.2917, 0.5833, 0.2083, 0.5833, 0.2917, 0.5833, 0.2917, 0.6667, 0.2083, 0.6667, 0.2083, 0.6667, 0.2083, 0.6667, 0.2083, 0.5833, 0.2083, 0.5833, 0.2083, 0.5833, 0.2917, 0.5833, 0.2917, 0.5833, 0.2083, 0.5833, 0.2083, 0.6667, 0.2083, 0.6667, 0.2083, 0.6667, 0.2083, 0.6667, 0.2083, 0.6667, 0.2083, 0.5833, 0.2083, 0.5833, 0.2083, 0.6667, 0.2083, 0.5833, 0.2083, 0.5833, 0.2083, 0.6667, 0.2083, 0.6667, 0.2083, 0.5833, 0.2083, 0.5833, 0.2083, 0.5833, 0.2083, 0.5833, 0.2083, 0.6667, 0.2083, 0.6667, 0.2083, 0.6667, 0.2083, 0.6667, 0.2917, 0.5833, 0.2917, 0.6667, 0.2917, 0.6667, 0.2917, 0.5833, 0.2917, 0.6667, 0.2917, 0.6667, 0.2917, 0.5833, 0.2917, 0.5833, 0.2917, 0.6667, 0.2917, 0.6667, 0.2917, 0.6667, 0.2917, 0.6667, 0.2917, 0.5833, 0.2917, 0.5833, 0.2917, 0.5833, 0.2917, 0.5833, 0.2083, 0.5833, 0.2083, 0.5833, 0.2083, 0.5833, 0.2083, 0.5833, 0.2083, 0.5833, 0.2083, 0.5833, 0.2083, 0.6667, 0.2083, 0.6667, 0.2917, 0.5833, 0.2917, 0.5833, 0.2917, 0.5833, 0.2917, 0.5833, 0.2917, 0.5833, 0.2917, 0.5833, 0.2917, 0.6667, 0.2917, 0.6667, 0.2917, 0.6667, 0.2917, 0.6667, 0.2917, 0.6667, 0.2917, 0.6667, 0.2917, 0.6667, 0.2917, 0.6667, 0.2917, 0.5833, 0.2917, 0.5833, 0.2083, 0.6667, 0.2083, 0.6667, 0.2083, 0.5833, 0.2083, 0.5833, 0.2083, 0.5833, 0.2083, 0.5833, 0.2083, 0.6667, 0.2083, 0.6667, 0.2083, 0.6667, 0.2083, 0.6667, 0.2083, 0.5833, 0.2083, 0.5833, 0.2917, 0.5833, 0.2917, 0.5833, 0.2917, 0.6667, 0.2917, 0.6667, 0.2917, 0.6667, 0.2917, 0.6667, 0.2917, 0.5833, 0.2917, 0.5833, 0.2917, 0.5833, 0.2917, 0.5833, 0.2917, 0.6667, 0.2917, 0.6667, 0.2083, 0.6667, 0.2083, 0.6667, 0.2083, 0.6667, 0.2083, 0.6667, 0.2083, 0.6667, 0.2083, 0.6667, 0.2083, 0.6667, 0.2083, 0.6667, 0.2083, 0.6667, 0.2083, 0.6667, 0.2083, 0.6667, 0.2083, 0.6667, 0.2083, 0.6667, 0.2083, 0.6667, 0.2083, 0.6667, 0.2083, 0.6667, 0.2083, 0.6667, 0.2083, 0.6667, 0.2083, 0.6667, 0.2083, 0.6667, 0.2083, 0.5833, 0.2083, 0.5833, 0.2083, 0.5833, 0.2083, 0.5833, 0.2083, 0.5833, 0.2083, 0.5833, 0.2083, 0.5833, 0.2083, 0.5833, 0.2083, 0.5833, 0.2083, 0.5833, 0.2083, 0.5833, 0.2083, 0.5833, 0.2083, 0.5833, 0.2083, 0.5833, 0.2083, 0.5833, 0.2083, 0.5833, 0.2083, 0.5833, 0.2083, 0.5833, 0.2083, 0.5833, 0.2083, 0.5833, 0.2917, 0.5833, 0.2917, 0.5833, 0.2917, 0.5833, 0.2917, 0.5833, 0.2917, 0.5833, 0.2917, 0.5833, 0.2917, 0.5833, 0.2917, 0.5833, 0.2917, 0.5833, 0.2917, 0.5833, 0.2917, 0.5833, 0.2917, 0.5833, 0.2917, 0.5833, 0.2917, 0.5833, 0.2917, 0.5833, 0.2917, 0.5833, 0.2917, 0.5833, 0.2917, 0.5833, 0.2917, 0.5833, 0.2917, 0.5833, 0.2917, 0.6667, 0.2917, 0.6667, 0.2917, 0.6667, 0.2917, 0.6667, 0.2917, 0.6667, 0.2917, 0.6667, 0.2917, 0.6667, 0.2917, 0.6667, 0.2917, 0.6667, 0.2917, 0.6667, 0.2917, 0.6667, 0.2917, 0.6667, 0.2917, 0.6667, 0.2917, 0.6667, 0.2917, 0.6667, 0.2917, 0.6667, 0.2917, 0.6667, 0.2917, 0.6667, 0.2917, 0.6667, 0.2917, 0.6667, 0.2917, 0.6667, 0.2917, 0.6667, 0.2917, 0.6667, 0.2917, 0.6667, 0.2917, 0.6667, 0.2917, 0.6667, 0.2917, 0.6667, 0.2917, 0.6667, 0.2917, 0.6667, 0.2917, 0.6667, 0.2917, 0.6667, 0.2917, 0.6667, 0.2917, 0.6667, 0.2917, 0.6667, 0.2917, 0.6667, 0.2917, 0.6667, 0.2083, 0.6667, 0.2083, 0.6667, 0.2083, 0.6667, 0.2083, 0.6667, 0.2083, 0.6667, 0.2083, 0.6667, 0.2083, 0.6667, 0.2083, 0.6667, 0.2083, 0.6667, 0.2083, 0.6667, 0.2083, 0.6667, 0.2083, 0.6667, 0.2083, 0.6667, 0.2083, 0.6667, 0.2083, 0.6667, 0.2083, 0.6667, 0.2083, 0.5833, 0.2083, 0.5833, 0.2083, 0.5833, 0.2083, 0.5833, 0.2083, 0.5833, 0.2083, 0.5833, 0.2083, 0.5833, 0.2083, 0.5833, 0.2083, 0.5833, 0.2083, 0.5833, 0.2083, 0.5833, 0.2083, 0.5833, 0.2083, 0.5833, 0.2083, 0.5833, 0.2083, 0.5833, 0.2083, 0.5833, 0.2917, 0.5833, 0.2917, 0.5833, 0.2917, 0.5833, 0.2917, 0.5833, 0.2917, 0.5833, 0.2917, 0.5833, 0.2917, 0.5833, 0.2917, 0.5833, 0.2917, 0.5833, 0.2917, 0.5833, 0.2917, 0.5833, 0.2917, 0.5833, 0.2917, 0.5833, 0.2917, 0.5833, 0.2917, 0.5833, 0.2917, 0.5833, 0.2083, 0.5833, 0.2083, 0.6667, 0.2917, 0.6667, 0.2917, 0.5833])
me_cube.materials.append(mat_base)
me_cube.materials.append(mat_weed)
me_cube.materials.append(mat_stuff)
me_cube.update()
me_cube_002 = bpy.data.meshes.new('Cube.002')
me_cube_002.from_pydata([(-3.402, 7.388, 1.18), (3.465, 7.713, 1.18), (-3.402, -7.632, 1.18), (3.331, -7.632, 1.18), (-3.076, 7.713, 1.18), (3.005, 7.713, 1.18), (-3.076, -7.632, 1.18), (3.005, -7.632, 1.18), (3.465, 7.713, -0.8937), (3.465, 7.713, -0.2861), (-3.402, 7.388, -0.8937), (-3.402, 7.388, -0.2861), (3.331, -7.632, -0.8937), (3.331, -7.632, -0.2861), (-3.402, -7.632, -0.2861), (-3.402, -7.632, -0.8937), (3.005, 7.713, -0.2861), (3.005, 7.713, -0.8937), (-3.076, 7.713, -0.8937), (-3.076, 7.713, -0.2861), (3.005, -7.632, -0.2861), (3.005, -7.632, -0.8937), (-3.076, -7.632, -0.2861), (-3.076, -7.632, -0.8937), (3.42, 0.3561, 1.18), (3.376, -0.345, 1.18), (-3.402, -0.3599, 1.18), (-3.402, 0.3264, 1.18), (3.005, 0.3561, 1.18), (3.005, -0.345, 1.18), (-3.076, -0.345, 1.18), (-3.076, 0.3561, 1.18), (3.42, 0.3561, -0.2861), (3.376, -0.345, -0.2861), (3.376, -0.345, -0.8937), (3.42, 0.3561, -0.8937), (-3.402, -0.3599, -0.2861), (-3.402, 0.3264, -0.2861), (-3.402, 0.3264, -0.8937), (-3.402, -0.3599, -0.8937), (3.005, 0.3561, -0.2861), (3.005, -0.345, -0.2861), (3.005, -0.345, -0.8937), (3.005, 0.3561, -0.8937), (-3.076, -0.345, -0.2861), (-3.076, 0.3561, -0.2861), (-3.076, 0.3561, -0.8937), (-3.076, -0.345, -0.8937), (-0.3395, 7.713, -0.2861), (0.2685, 7.713, -0.2861), (0.2685, 7.713, -0.8937), (-0.3395, 7.713, -0.8937), (0.2685, -7.632, -0.2861), (-0.3395, -7.632, -0.2861), (0.2685, 0.3561, -0.8937), (-0.3395, 0.3561, -0.8937), (0.2685, -0.345, -0.8937), (-0.3395, -0.345, -0.8937), (-0.3395, 0.3561, -0.2861), (0.2685, 0.3561, -0.2861), (-0.3395, -0.345, -0.2861), (0.2685, -0.345, -0.2861)], [], [(22, 14, 15, 23), (32, 9, 1, 24), (31, 4, 0, 27), (43, 17, 8, 35), (36, 14, 2, 26), (41, 20, 7, 29), (45, 19, 4, 31), (29, 7, 3, 25), (23, 21, 12, 15), (38, 37, 11, 10), (21, 20, 13, 12), (60, 44, 22, 53), (47, 23, 15, 39), (34, 33, 13, 12), (2, 14, 22, 6), (47, 57, 56, 42, 21, 23), (3, 7, 20, 13), (8, 17, 16, 9), (1, 9, 16, 5), (10, 11, 19, 18), (19, 11, 0, 4), (49, 16, 17, 50), (21, 20, 52, 53, 22, 23), (50, 17, 43, 54), (54, 43, 42, 56), (8, 9, 32, 35), (35, 32, 33, 34), (18, 46, 38, 10), (46, 47, 39, 38), (48, 19, 45, 58), (58, 45, 44, 60), (15, 14, 36, 39), (39, 36, 37, 38), (5, 28, 24, 1), (28, 29, 25, 24), (22, 44, 30, 6), (44, 45, 31, 30), (16, 40, 28, 5), (40, 41, 29, 28), (11, 37, 27, 0), (37, 36, 26, 27), (21, 42, 34, 12), (42, 43, 35, 34), (6, 30, 26, 2), (30, 31, 27, 26), (13, 33, 25, 3), (33, 32, 24, 25), (40, 59, 61, 41), (59, 58, 60, 61), (16, 49, 59, 40), (49, 48, 58, 59), (46, 55, 57, 47), (18, 51, 55, 46), (51, 50, 54, 55), (19, 48, 51, 18), (48, 49, 50, 51), (41, 61, 52, 20), (61, 60, 53, 52), (55, 54, 56, 57)])
me_cube_002.polygons.foreach_set('material_index', [0, 0, 0, 0, 0, 0, 0, 0, 0, 0, 0, 1, 0, 0, 0, 0, 0, 0, 0, 0, 0, 0, 0, 0, 0, 0, 0, 0, 0, 1, 1, 0, 0, 0, 0, 0, 0, 0, 0, 0, 0, 0, 0, 0, 0, 0, 0, 1, 1, 1, 1, 0, 0, 0, 0, 0, 1, 1, 2])
_uv = me_cube_002.uv_layers.new(name='UVMap')
_uv.uv.foreach_set('vector', [0.0, 0.0, 0.0, 0.0, 0.0, 0.0, 0.0, 0.0, 0.625, 0.5833, 0.625, 0.5, 0.625, 0.5, 0.625, 0.5833, 0.875, 0.5833, 0.875, 0.5, 0.875, 0.5, 0.875, 0.5833, 0.375, 0.5833, 0.375, 0.5, 0.375, 0.5, 0.375, 0.5833, 0.625, 0.08333, 0.625, 0.0, 0.625, 0.0, 0.625, 0.08333, 0.625, 0.6667, 0.625, 0.75, 0.625, 0.75, 0.625, 0.6667, 0.875, 0.5833, 0.875, 0.5, 0.875, 0.5, 0.875, 0.5833, 0.625, 0.6667, 0.625, 0.75, 0.625, 0.75, 0.625, 0.6667, 0.125, 0.75, 0.375, 0.75, 0.375, 0.75, 0.125, 0.75, 0.375, 0.1667, 0.625, 0.1667, 0.625, 0.25, 0.375, 0.25, 0.0, 0.0, 0.0, 0.0, 0.0, 0.0, 0.0, 0.0, 0.7917, 0.6667, 0.875, 0.6667, 0.875, 0.75, 0.7917, 0.75, 0.125, 0.6667, 0.125, 0.75, 0.125, 0.75, 0.125, 0.6667, 0.375, 0.6667, 0.625, 0.6667, 0.625, 0.75, 0.375, 0.75, 0.875, 0.75, 0.625, 0.0, 0.875, 0.75, 0.875, 0.75, 0.125, 0.6667, 0.2083, 0.6667, 0.2917, 0.6667, 0.375, 0.6667, 0.375, 0.75, 0.125, 0.75, 0.625, 0.75, 0.625, 0.75, 0.625, 0.75, 0.0, 0.0, 0.375, 0.5, 0.375, 0.5, 0.0, 0.0, 0.625, 0.5, 0.625, 0.5, 0.625, 0.5, 0.0, 0.0, 0.625, 0.5, 0.125, 0.5, 0.625, 0.25, 0.0, 0.0, 0.125, 0.5, 0.0, 0.0, 0.625, 0.25, 0.625, 0.25, 0.875, 0.5, 0.0, 0.0, 0.0, 0.0, 0.375, 0.5, 0.2917, 0.5, 0.0, 0.0, 0.0, 0.0, 0.0, 0.0, 0.0, 0.0, 0.0, 0.0, 0.0, 0.0, 0.2917, 0.5, 0.375, 0.5, 0.375, 0.5833, 0.2917, 0.5833, 0.2917, 0.5833, 0.375, 0.5833, 0.375, 0.6667, 0.2917, 0.6667, 0.375, 0.5, 0.625, 0.5, 0.625, 0.5833, 0.375, 0.5833, 0.375, 0.5833, 0.625, 0.5833, 0.625, 0.6667, 0.375, 0.6667, 0.125, 0.5, 0.125, 0.5833, 0.125, 0.5833, 0.125, 0.5, 0.125, 0.5833, 0.125, 0.6667, 0.125, 0.6667, 0.125, 0.5833, 0.7917, 0.5, 0.875, 0.5, 0.875, 0.5833, 0.7917, 0.5833, 0.7917, 0.5833, 0.875, 0.5833, 0.875, 0.6667, 0.7917, 0.6667, 0.375, 0.0, 0.625, 0.0, 0.625, 0.08333, 0.375, 0.08333, 0.375, 0.08333, 0.625, 0.08333, 0.625, 0.1667, 0.375, 0.1667, 0.625, 0.5, 0.625, 0.5833, 0.625, 0.5833, 0.625, 0.5, 0.625, 0.5833, 0.625, 0.6667, 0.625, 0.6667, 0.625, 0.5833, 0.875, 0.75, 0.875, 0.6667, 0.875, 0.6667, 0.875, 0.75, 0.875, 0.6667, 0.875, 0.5833, 0.875, 0.5833, 0.875, 0.6667, 0.625, 0.5, 0.625, 0.5833, 0.625, 0.5833, 0.625, 0.5, 0.625, 0.5833, 0.625, 0.6667, 0.625, 0.6667, 0.625, 0.5833, 0.625, 0.25, 0.625, 0.1667, 0.625, 0.1667, 0.625, 0.25, 0.625, 0.1667, 0.625, 0.08333, 0.625, 0.08333, 0.625, 0.1667, 0.375, 0.75, 0.375, 0.6667, 0.375, 0.6667, 0.375, 0.75, 0.375, 0.6667, 0.375, 0.5833, 0.375, 0.5833, 0.375, 0.6667, 0.875, 0.75, 0.875, 0.6667, 0.875, 0.6667, 0.875, 0.75, 0.875, 0.6667, 0.875, 0.5833, 0.875, 0.5833, 0.875, 0.6667, 0.625, 0.75, 0.625, 0.6667, 0.625, 0.6667, 0.625, 0.75, 0.625, 0.6667, 0.625, 0.5833, 0.625, 0.5833, 0.625, 0.6667, 0.625, 0.5833, 0.7083, 0.5833, 0.7083, 0.6667, 0.625, 0.6667, 0.7083, 0.5833, 0.7917, 0.5833, 0.7917, 0.6667, 0.7083, 0.6667, 0.625, 0.5, 0.7083, 0.5, 0.7083, 0.5833, 0.625, 0.5833, 0.7083, 0.5, 0.7917, 0.5, 0.7917, 0.5833, 0.7083, 0.5833, 0.125, 0.5833, 0.2083, 0.5833, 0.2083, 0.6667, 0.125, 0.6667, 0.125, 0.5, 0.2083, 0.5, 0.2083, 0.5833, 0.125, 0.5833, 0.2083, 0.5, 0.2917, 0.5, 0.2917, 0.5833, 0.2083, 0.5833, 0.0, 0.0, 0.0, 0.0, 0.2083, 0.5, 0.125, 0.5, 0.0, 0.0, 0.0, 0.0, 0.2917, 0.5, 0.2083, 0.5, 0.625, 0.6667, 0.7083, 0.6667, 0.7083, 0.75, 0.625, 0.75, 0.7083, 0.6667, 0.7917, 0.6667, 0.7917, 0.75, 0.7083, 0.75, 0.2083, 0.5833, 0.2917, 0.5833, 0.2917, 0.6667, 0.2083, 0.6667])
me_cube_002.materials.append(mat_base)
me_cube_002.materials.append(mat_weed)
me_cube_002.materials.append(mat_stuff)
me_cube_002.update()

# ---- objects
ob_cylinder = bpy.data.objects.new('Cylinder', me_cylinder)
ob_cube_001 = bpy.data.objects.new('Cube.001', me_cube)
ob_cube_002 = bpy.data.objects.new('Cube.002', me_cube_002)

# ---- transforms, parenting, visibility, modifiers, constraints
ob_cylinder.location = (-15.4, 14.07, 28.71)
ob_cylinder.scale = (0.4521, 0.4521, 1.0)
ob_cube_001.location = (-7.933, 40.64, 11.01)
ob_cube_002.location = (1.129, 16.47, 22.67)

# ---- collection membership
col_collection.objects.link(ob_cylinder)
col_collection.objects.link(ob_cube_001)
col_collection.objects.link(ob_cube_002)

# ---- scene / render settings (as saved in the file)
scene.frame_start = 1; scene.frame_end = 250; scene.frame_set(1)
scene.render.engine = 'BLENDER_EEVEE_NEXT'
bpy.context.view_layer.update()

# ---- added for rendering (the .blend has no active camera and no usable light): camera, sun
cam_auto = bpy.data.cameras.new('AutoCamera')
cam_auto.lens = 50.0
cam_auto.sensor_width = 36.0
cam_auto.clip_end = 1143.16
ob_auto_camera = bpy.data.objects.new('AutoCamera', cam_auto)
scene.collection.objects.link(ob_auto_camera)
ob_auto_camera.location = (57.5324, -57.1128, 74.9721)
ob_auto_camera.rotation_euler = (1.09748, -7.21219e-08, 0.694738)
scene.camera = ob_auto_camera
light_auto_sun = bpy.data.lights.new('AutoSun', 'SUN')
light_auto_sun.energy = 3.0
light_auto_sun.angle = 0.0523599
ob_auto_sun = bpy.data.objects.new('AutoSun', light_auto_sun)
scene.collection.objects.link(ob_auto_sun)
ob_auto_sun.rotation_euler = (0.872665, 0.174533, 0.523599)
bpy.context.view_layer.update()
